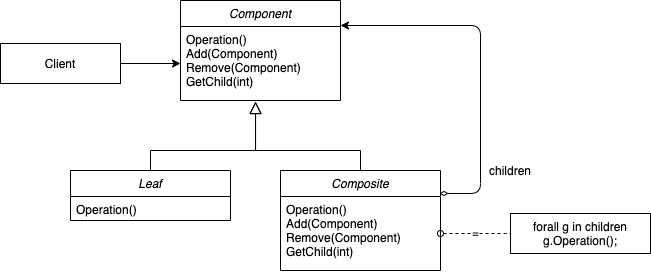

The diagram above was exported from draw.io. Its source (the exported page's mxGraphModel, read from the mxfile embedded in the PNG):
<mxGraphModel dx="946" dy="624" grid="1" gridSize="10" guides="1" tooltips="1" connect="1" arrows="1" fold="1" page="1" pageScale="1" pageWidth="827" pageHeight="1169" math="0" shadow="0">
  <root>
    <mxCell id="bnkzUEznEKF9_sB10Q54-0" />
    <mxCell id="bnkzUEznEKF9_sB10Q54-1" parent="bnkzUEznEKF9_sB10Q54-0" />
    <mxCell id="bnkzUEznEKF9_sB10Q54-2" value="" style="endArrow=block;endSize=10;endFill=0;shadow=0;strokeWidth=1;rounded=0;edgeStyle=elbowEdgeStyle;elbow=vertical;entryX=0.469;entryY=1.014;entryDx=0;entryDy=0;entryPerimeter=0;exitX=0.5;exitY=0;exitDx=0;exitDy=0;" edge="1" parent="bnkzUEznEKF9_sB10Q54-1" target="bnkzUEznEKF9_sB10Q54-7" source="bnkzUEznEKF9_sB10Q54-20">
      <mxGeometry width="160" relative="1" as="geometry">
        <mxPoint x="170" y="290" as="sourcePoint" />
        <mxPoint x="340" y="253" as="targetPoint" />
        <Array as="points">
          <mxPoint x="200" y="240" />
        </Array>
      </mxGeometry>
    </mxCell>
    <mxCell id="bnkzUEznEKF9_sB10Q54-3" value="=" style="endArrow=none;html=1;startArrow=oval;startFill=0;dashed=1;endFill=0;entryX=0;entryY=0.5;entryDx=0;entryDy=0;exitX=1;exitY=0.5;exitDx=0;exitDy=0;" edge="1" parent="bnkzUEznEKF9_sB10Q54-1" source="bnkzUEznEKF9_sB10Q54-19" target="bnkzUEznEKF9_sB10Q54-8">
      <mxGeometry width="50" height="50" relative="1" as="geometry">
        <mxPoint x="560" y="440" as="sourcePoint" />
        <mxPoint x="590" y="420" as="targetPoint" />
        <Array as="points">
          <mxPoint x="520" y="323" />
        </Array>
      </mxGeometry>
    </mxCell>
    <mxCell id="bnkzUEznEKF9_sB10Q54-4" value="" style="endArrow=classic;html=1;exitX=1;exitY=0.5;exitDx=0;exitDy=0;entryX=0;entryY=0.5;entryDx=0;entryDy=0;" edge="1" parent="bnkzUEznEKF9_sB10Q54-1" source="bnkzUEznEKF9_sB10Q54-5" target="bnkzUEznEKF9_sB10Q54-7">
      <mxGeometry width="50" height="50" relative="1" as="geometry">
        <mxPoint x="190" y="195" as="sourcePoint" />
        <mxPoint x="170" y="70" as="targetPoint" />
      </mxGeometry>
    </mxCell>
    <mxCell id="bnkzUEznEKF9_sB10Q54-5" value="Client" style="rounded=0;whiteSpace=wrap;html=1;" vertex="1" parent="bnkzUEznEKF9_sB10Q54-1">
      <mxGeometry x="10" y="133" width="120" height="40" as="geometry" />
    </mxCell>
    <mxCell id="bnkzUEznEKF9_sB10Q54-8" value="forall g in children&lt;br&gt;g.Operation();" style="rounded=0;whiteSpace=wrap;html=1;" vertex="1" parent="bnkzUEznEKF9_sB10Q54-1">
      <mxGeometry x="520" y="303" width="140" height="40" as="geometry" />
    </mxCell>
    <mxCell id="bnkzUEznEKF9_sB10Q54-9" value="" style="endArrow=classic;html=1;entryX=1;entryY=0.25;entryDx=0;entryDy=0;exitX=0.994;exitY=-0.041;exitDx=0;exitDy=0;startArrow=diamondThin;startFill=0;exitPerimeter=0;" edge="1" parent="bnkzUEznEKF9_sB10Q54-1" source="bnkzUEznEKF9_sB10Q54-19" target="bnkzUEznEKF9_sB10Q54-6">
      <mxGeometry width="50" height="50" relative="1" as="geometry">
        <mxPoint x="390" y="273" as="sourcePoint" />
        <mxPoint x="570" y="167.5" as="targetPoint" />
        <Array as="points">
          <mxPoint x="490" y="283" />
          <mxPoint x="490" y="115" />
        </Array>
      </mxGeometry>
    </mxCell>
    <mxCell id="bnkzUEznEKF9_sB10Q54-13" value="children" style="text;html=1;strokeColor=none;fillColor=none;align=center;verticalAlign=middle;whiteSpace=wrap;rounded=0;" vertex="1" parent="bnkzUEznEKF9_sB10Q54-1">
      <mxGeometry x="500" y="250" width="40" height="20" as="geometry" />
    </mxCell>
    <mxCell id="bnkzUEznEKF9_sB10Q54-6" value="Component" style="swimlane;fontStyle=2;align=center;verticalAlign=top;childLayout=stackLayout;horizontal=1;startSize=26;horizontalStack=0;resizeParent=1;resizeLast=0;collapsible=1;marginBottom=0;rounded=0;shadow=0;strokeWidth=1;" vertex="1" parent="bnkzUEznEKF9_sB10Q54-1">
      <mxGeometry x="190" y="90" width="160" height="100" as="geometry">
        <mxRectangle x="230" y="140" width="160" height="26" as="alternateBounds" />
      </mxGeometry>
    </mxCell>
    <mxCell id="bnkzUEznEKF9_sB10Q54-7" value="Operation()&#10;Add(Component)&#10;Remove(Component)&#10;GetChild(int)" style="text;align=left;verticalAlign=top;spacingLeft=4;spacingRight=4;overflow=hidden;rotatable=0;points=[[0,0.5],[1,0.5]];portConstraint=eastwest;rounded=0;shadow=0;html=0;" vertex="1" parent="bnkzUEznEKF9_sB10Q54-6">
      <mxGeometry y="26" width="160" height="74" as="geometry" />
    </mxCell>
    <mxCell id="bnkzUEznEKF9_sB10Q54-18" value="Composite" style="swimlane;fontStyle=2;align=center;verticalAlign=top;childLayout=stackLayout;horizontal=1;startSize=26;horizontalStack=0;resizeParent=1;resizeLast=0;collapsible=1;marginBottom=0;rounded=0;shadow=0;strokeWidth=1;" vertex="1" parent="bnkzUEznEKF9_sB10Q54-1">
      <mxGeometry x="290" y="260" width="160" height="100" as="geometry">
        <mxRectangle x="230" y="140" width="160" height="26" as="alternateBounds" />
      </mxGeometry>
    </mxCell>
    <mxCell id="bnkzUEznEKF9_sB10Q54-19" value="Operation()&#10;Add(Component)&#10;Remove(Component)&#10;GetChild(int)" style="text;align=left;verticalAlign=top;spacingLeft=4;spacingRight=4;overflow=hidden;rotatable=0;points=[[0,0.5],[1,0.5]];portConstraint=eastwest;rounded=0;shadow=0;html=0;" vertex="1" parent="bnkzUEznEKF9_sB10Q54-18">
      <mxGeometry y="26" width="160" height="74" as="geometry" />
    </mxCell>
    <mxCell id="bnkzUEznEKF9_sB10Q54-22" value="" style="endArrow=block;endSize=10;endFill=0;shadow=0;strokeWidth=1;rounded=0;edgeStyle=elbowEdgeStyle;elbow=vertical;entryX=0.469;entryY=1.014;entryDx=0;entryDy=0;entryPerimeter=0;exitX=0.5;exitY=0;exitDx=0;exitDy=0;" edge="1" parent="bnkzUEznEKF9_sB10Q54-1" source="bnkzUEznEKF9_sB10Q54-18" target="bnkzUEznEKF9_sB10Q54-7">
      <mxGeometry width="160" relative="1" as="geometry">
        <mxPoint x="380" y="250" as="sourcePoint" />
        <mxPoint x="275.03999999999996" y="201.03600000000006" as="targetPoint" />
        <Array as="points">
          <mxPoint x="320" y="240" />
        </Array>
      </mxGeometry>
    </mxCell>
    <mxCell id="bnkzUEznEKF9_sB10Q54-20" value="Leaf" style="swimlane;fontStyle=2;align=center;verticalAlign=top;childLayout=stackLayout;horizontal=1;startSize=26;horizontalStack=0;resizeParent=1;resizeLast=0;collapsible=1;marginBottom=0;rounded=0;shadow=0;strokeWidth=1;" vertex="1" parent="bnkzUEznEKF9_sB10Q54-1">
      <mxGeometry x="80" y="260" width="160" height="50" as="geometry">
        <mxRectangle x="230" y="140" width="160" height="26" as="alternateBounds" />
      </mxGeometry>
    </mxCell>
    <mxCell id="bnkzUEznEKF9_sB10Q54-21" value="Operation()" style="text;align=left;verticalAlign=top;spacingLeft=4;spacingRight=4;overflow=hidden;rotatable=0;points=[[0,0.5],[1,0.5]];portConstraint=eastwest;rounded=0;shadow=0;html=0;" vertex="1" parent="bnkzUEznEKF9_sB10Q54-20">
      <mxGeometry y="26" width="160" height="24" as="geometry" />
    </mxCell>
  </root>
</mxGraphModel>